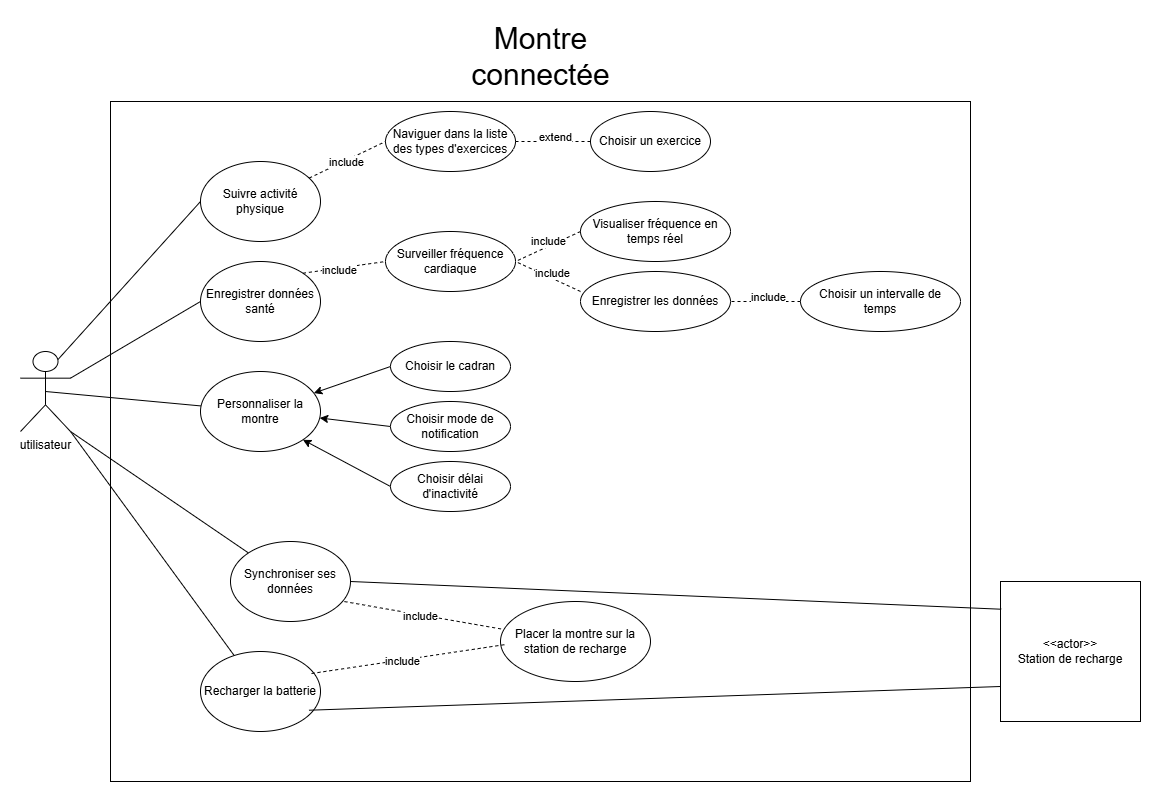

The diagram above was exported from draw.io. Its source (the exported page's mxGraphModel, read from the mxfile embedded in the PNG):
<mxGraphModel dx="1226" dy="1789" grid="1" gridSize="10" guides="1" tooltips="1" connect="1" arrows="1" fold="1" page="1" pageScale="1" pageWidth="827" pageHeight="1169" math="0" shadow="0">
  <root>
    <mxCell id="0" />
    <mxCell id="1" parent="0" />
    <mxCell id="E9IPFp076nVCvvnOulpU-45" value="" style="rounded=0;whiteSpace=wrap;html=1;fillColor=none;movable=0;resizable=0;rotatable=0;deletable=0;editable=0;locked=1;connectable=0;" vertex="1" parent="1">
      <mxGeometry x="270" y="70" width="860" height="680" as="geometry" />
    </mxCell>
    <mxCell id="E9IPFp076nVCvvnOulpU-7" style="rounded=0;orthogonalLoop=1;jettySize=auto;html=1;exitX=0.75;exitY=0.1;exitDx=0;exitDy=0;exitPerimeter=0;entryX=0;entryY=0.5;entryDx=0;entryDy=0;endArrow=none;startFill=0;" edge="1" parent="1" source="E9IPFp076nVCvvnOulpU-1" target="E9IPFp076nVCvvnOulpU-3">
      <mxGeometry relative="1" as="geometry" />
    </mxCell>
    <mxCell id="E9IPFp076nVCvvnOulpU-8" style="rounded=0;orthogonalLoop=1;jettySize=auto;html=1;exitX=1;exitY=0.3333333333333333;exitDx=0;exitDy=0;exitPerimeter=0;entryX=0;entryY=0.5;entryDx=0;entryDy=0;endArrow=none;startFill=0;" edge="1" parent="1" source="E9IPFp076nVCvvnOulpU-1" target="E9IPFp076nVCvvnOulpU-4">
      <mxGeometry relative="1" as="geometry" />
    </mxCell>
    <mxCell id="E9IPFp076nVCvvnOulpU-10" style="edgeStyle=none;rounded=0;orthogonalLoop=1;jettySize=auto;html=1;exitX=0.5;exitY=0.5;exitDx=0;exitDy=0;exitPerimeter=0;endArrow=none;startFill=0;" edge="1" parent="1" source="E9IPFp076nVCvvnOulpU-1" target="E9IPFp076nVCvvnOulpU-5">
      <mxGeometry relative="1" as="geometry" />
    </mxCell>
    <mxCell id="E9IPFp076nVCvvnOulpU-11" style="edgeStyle=none;rounded=0;orthogonalLoop=1;jettySize=auto;html=1;exitX=1;exitY=1;exitDx=0;exitDy=0;exitPerimeter=0;endArrow=none;startFill=0;" edge="1" parent="1" source="E9IPFp076nVCvvnOulpU-1" target="E9IPFp076nVCvvnOulpU-6">
      <mxGeometry relative="1" as="geometry" />
    </mxCell>
    <mxCell id="E9IPFp076nVCvvnOulpU-13" style="edgeStyle=none;rounded=0;orthogonalLoop=1;jettySize=auto;html=1;exitX=1;exitY=1;exitDx=0;exitDy=0;exitPerimeter=0;endArrow=none;startFill=0;" edge="1" parent="1" source="E9IPFp076nVCvvnOulpU-1" target="E9IPFp076nVCvvnOulpU-12">
      <mxGeometry relative="1" as="geometry" />
    </mxCell>
    <mxCell id="E9IPFp076nVCvvnOulpU-1" value="utilisateur" style="shape=umlActor;verticalLabelPosition=bottom;verticalAlign=top;html=1;outlineConnect=0;" vertex="1" parent="1">
      <mxGeometry x="180" y="320" width="50" height="80" as="geometry" />
    </mxCell>
    <mxCell id="E9IPFp076nVCvvnOulpU-3" value="Suivre activité physique" style="ellipse;whiteSpace=wrap;html=1;" vertex="1" parent="1">
      <mxGeometry x="360" y="130" width="120" height="80" as="geometry" />
    </mxCell>
    <mxCell id="E9IPFp076nVCvvnOulpU-4" value="Enregistrer données santé" style="ellipse;whiteSpace=wrap;html=1;" vertex="1" parent="1">
      <mxGeometry x="360" y="230" width="120" height="80" as="geometry" />
    </mxCell>
    <mxCell id="E9IPFp076nVCvvnOulpU-5" value="Personnaliser la montre" style="ellipse;whiteSpace=wrap;html=1;" vertex="1" parent="1">
      <mxGeometry x="360" y="340" width="120" height="80" as="geometry" />
    </mxCell>
    <mxCell id="E9IPFp076nVCvvnOulpU-6" value="Synchroniser ses données" style="ellipse;whiteSpace=wrap;html=1;" vertex="1" parent="1">
      <mxGeometry x="390" y="510" width="120" height="80" as="geometry" />
    </mxCell>
    <mxCell id="E9IPFp076nVCvvnOulpU-12" value="Recharger la batterie" style="ellipse;whiteSpace=wrap;html=1;" vertex="1" parent="1">
      <mxGeometry x="360" y="620" width="120" height="80" as="geometry" />
    </mxCell>
    <mxCell id="E9IPFp076nVCvvnOulpU-17" style="edgeStyle=none;rounded=0;orthogonalLoop=1;jettySize=auto;html=1;exitX=0;exitY=0.5;exitDx=0;exitDy=0;" edge="1" parent="1" source="E9IPFp076nVCvvnOulpU-14" target="E9IPFp076nVCvvnOulpU-5">
      <mxGeometry relative="1" as="geometry" />
    </mxCell>
    <mxCell id="E9IPFp076nVCvvnOulpU-14" value="Choisir le cadran" style="ellipse;whiteSpace=wrap;html=1;" vertex="1" parent="1">
      <mxGeometry x="550" y="310" width="120" height="50" as="geometry" />
    </mxCell>
    <mxCell id="E9IPFp076nVCvvnOulpU-18" style="edgeStyle=none;rounded=0;orthogonalLoop=1;jettySize=auto;html=1;exitX=0;exitY=0.5;exitDx=0;exitDy=0;" edge="1" parent="1" source="E9IPFp076nVCvvnOulpU-15" target="E9IPFp076nVCvvnOulpU-5">
      <mxGeometry relative="1" as="geometry" />
    </mxCell>
    <mxCell id="E9IPFp076nVCvvnOulpU-15" value="Choisir mode de notification" style="ellipse;whiteSpace=wrap;html=1;" vertex="1" parent="1">
      <mxGeometry x="550" y="370" width="120" height="50" as="geometry" />
    </mxCell>
    <mxCell id="E9IPFp076nVCvvnOulpU-19" style="edgeStyle=none;rounded=0;orthogonalLoop=1;jettySize=auto;html=1;exitX=0;exitY=0.5;exitDx=0;exitDy=0;entryX=1;entryY=1;entryDx=0;entryDy=0;" edge="1" parent="1" source="E9IPFp076nVCvvnOulpU-16" target="E9IPFp076nVCvvnOulpU-5">
      <mxGeometry relative="1" as="geometry" />
    </mxCell>
    <mxCell id="E9IPFp076nVCvvnOulpU-16" value="Choisir délai d'inactivité" style="ellipse;whiteSpace=wrap;html=1;" vertex="1" parent="1">
      <mxGeometry x="550" y="430" width="120" height="50" as="geometry" />
    </mxCell>
    <mxCell id="E9IPFp076nVCvvnOulpU-20" value="&amp;lt;&amp;lt;actor&amp;gt;&amp;gt;&lt;div&gt;Station de recharge&lt;/div&gt;" style="whiteSpace=wrap;html=1;aspect=fixed;" vertex="1" parent="1">
      <mxGeometry x="1160" y="550" width="140" height="140" as="geometry" />
    </mxCell>
    <mxCell id="E9IPFp076nVCvvnOulpU-22" value="Naviguer dans la liste des types d'exercices" style="ellipse;whiteSpace=wrap;html=1;" vertex="1" parent="1">
      <mxGeometry x="545" y="80" width="130" height="60" as="geometry" />
    </mxCell>
    <mxCell id="E9IPFp076nVCvvnOulpU-23" value="Choisir un exercice" style="ellipse;whiteSpace=wrap;html=1;" vertex="1" parent="1">
      <mxGeometry x="750" y="80" width="120" height="60" as="geometry" />
    </mxCell>
    <mxCell id="E9IPFp076nVCvvnOulpU-24" value="" style="endArrow=none;dashed=1;html=1;rounded=0;entryX=1;entryY=0.5;entryDx=0;entryDy=0;exitX=0;exitY=0.5;exitDx=0;exitDy=0;" edge="1" parent="1" source="E9IPFp076nVCvvnOulpU-23" target="E9IPFp076nVCvvnOulpU-22">
      <mxGeometry width="50" height="50" relative="1" as="geometry">
        <mxPoint x="600" y="340" as="sourcePoint" />
        <mxPoint x="650" y="290" as="targetPoint" />
      </mxGeometry>
    </mxCell>
    <mxCell id="E9IPFp076nVCvvnOulpU-25" value="extend" style="edgeLabel;html=1;align=center;verticalAlign=middle;resizable=0;points=[];" vertex="1" connectable="0" parent="E9IPFp076nVCvvnOulpU-24">
      <mxGeometry x="-0.0515" y="-5" relative="1" as="geometry">
        <mxPoint as="offset" />
      </mxGeometry>
    </mxCell>
    <mxCell id="E9IPFp076nVCvvnOulpU-26" value="" style="endArrow=none;dashed=1;html=1;rounded=0;entryX=0;entryY=0.5;entryDx=0;entryDy=0;" edge="1" parent="1" source="E9IPFp076nVCvvnOulpU-3" target="E9IPFp076nVCvvnOulpU-22">
      <mxGeometry width="50" height="50" relative="1" as="geometry">
        <mxPoint x="600" y="340" as="sourcePoint" />
        <mxPoint x="650" y="290" as="targetPoint" />
      </mxGeometry>
    </mxCell>
    <mxCell id="E9IPFp076nVCvvnOulpU-27" value="include" style="edgeLabel;html=1;align=center;verticalAlign=middle;resizable=0;points=[];" vertex="1" connectable="0" parent="E9IPFp076nVCvvnOulpU-26">
      <mxGeometry x="-0.0602" y="-1" relative="1" as="geometry">
        <mxPoint as="offset" />
      </mxGeometry>
    </mxCell>
    <mxCell id="E9IPFp076nVCvvnOulpU-28" value="Surveiller fréquence cardiaque" style="ellipse;whiteSpace=wrap;html=1;" vertex="1" parent="1">
      <mxGeometry x="545" y="200" width="130" height="60" as="geometry" />
    </mxCell>
    <mxCell id="E9IPFp076nVCvvnOulpU-30" value="" style="endArrow=none;dashed=1;html=1;rounded=0;entryX=0;entryY=0.5;entryDx=0;entryDy=0;exitX=1;exitY=0;exitDx=0;exitDy=0;" edge="1" parent="1" source="E9IPFp076nVCvvnOulpU-4" target="E9IPFp076nVCvvnOulpU-28">
      <mxGeometry width="50" height="50" relative="1" as="geometry">
        <mxPoint x="600" y="340" as="sourcePoint" />
        <mxPoint x="650" y="290" as="targetPoint" />
      </mxGeometry>
    </mxCell>
    <mxCell id="E9IPFp076nVCvvnOulpU-31" value="include" style="edgeLabel;html=1;align=center;verticalAlign=middle;resizable=0;points=[];" vertex="1" connectable="0" parent="E9IPFp076nVCvvnOulpU-30">
      <mxGeometry x="-0.1383" y="-2" relative="1" as="geometry">
        <mxPoint as="offset" />
      </mxGeometry>
    </mxCell>
    <mxCell id="E9IPFp076nVCvvnOulpU-33" value="Visualiser fréquence en temps réel" style="ellipse;whiteSpace=wrap;html=1;" vertex="1" parent="1">
      <mxGeometry x="740" y="170" width="150" height="60" as="geometry" />
    </mxCell>
    <mxCell id="E9IPFp076nVCvvnOulpU-34" value="Enregistrer les données" style="ellipse;whiteSpace=wrap;html=1;" vertex="1" parent="1">
      <mxGeometry x="740" y="240" width="150" height="60" as="geometry" />
    </mxCell>
    <mxCell id="E9IPFp076nVCvvnOulpU-35" value="Choisir un intervalle de temps" style="ellipse;whiteSpace=wrap;html=1;" vertex="1" parent="1">
      <mxGeometry x="960" y="240" width="160" height="60" as="geometry" />
    </mxCell>
    <mxCell id="E9IPFp076nVCvvnOulpU-36" value="" style="endArrow=none;dashed=1;html=1;rounded=0;entryX=1;entryY=0.5;entryDx=0;entryDy=0;exitX=0;exitY=0.5;exitDx=0;exitDy=0;" edge="1" parent="1" source="E9IPFp076nVCvvnOulpU-33" target="E9IPFp076nVCvvnOulpU-28">
      <mxGeometry width="50" height="50" relative="1" as="geometry">
        <mxPoint x="760" y="120" as="sourcePoint" />
        <mxPoint x="685" y="120" as="targetPoint" />
      </mxGeometry>
    </mxCell>
    <mxCell id="E9IPFp076nVCvvnOulpU-37" value="include" style="edgeLabel;html=1;align=center;verticalAlign=middle;resizable=0;points=[];" vertex="1" connectable="0" parent="E9IPFp076nVCvvnOulpU-36">
      <mxGeometry x="-0.0515" y="-5" relative="1" as="geometry">
        <mxPoint as="offset" />
      </mxGeometry>
    </mxCell>
    <mxCell id="E9IPFp076nVCvvnOulpU-38" value="" style="endArrow=none;dashed=1;html=1;rounded=0;entryX=1;entryY=0.5;entryDx=0;entryDy=0;exitX=0;exitY=0.333;exitDx=0;exitDy=0;exitPerimeter=0;" edge="1" parent="1" source="E9IPFp076nVCvvnOulpU-34" target="E9IPFp076nVCvvnOulpU-28">
      <mxGeometry width="50" height="50" relative="1" as="geometry">
        <mxPoint x="750" y="210" as="sourcePoint" />
        <mxPoint x="685" y="240" as="targetPoint" />
      </mxGeometry>
    </mxCell>
    <mxCell id="E9IPFp076nVCvvnOulpU-39" value="include" style="edgeLabel;html=1;align=center;verticalAlign=middle;resizable=0;points=[];" vertex="1" connectable="0" parent="E9IPFp076nVCvvnOulpU-38">
      <mxGeometry x="-0.0515" y="-5" relative="1" as="geometry">
        <mxPoint as="offset" />
      </mxGeometry>
    </mxCell>
    <mxCell id="E9IPFp076nVCvvnOulpU-43" value="" style="endArrow=none;dashed=1;html=1;rounded=0;entryX=1;entryY=0.5;entryDx=0;entryDy=0;exitX=0;exitY=0.5;exitDx=0;exitDy=0;" edge="1" parent="1" source="E9IPFp076nVCvvnOulpU-35" target="E9IPFp076nVCvvnOulpU-34">
      <mxGeometry width="50" height="50" relative="1" as="geometry">
        <mxPoint x="750" y="270" as="sourcePoint" />
        <mxPoint x="685" y="240" as="targetPoint" />
      </mxGeometry>
    </mxCell>
    <mxCell id="E9IPFp076nVCvvnOulpU-44" value="include" style="edgeLabel;html=1;align=center;verticalAlign=middle;resizable=0;points=[];" vertex="1" connectable="0" parent="E9IPFp076nVCvvnOulpU-43">
      <mxGeometry x="-0.0515" y="-5" relative="1" as="geometry">
        <mxPoint as="offset" />
      </mxGeometry>
    </mxCell>
    <mxCell id="E9IPFp076nVCvvnOulpU-46" value="Montre connectée" style="text;html=1;align=center;verticalAlign=middle;whiteSpace=wrap;rounded=0;fontSize=30;" vertex="1" parent="1">
      <mxGeometry x="592.5" y="-10" width="215" height="70" as="geometry" />
    </mxCell>
    <mxCell id="E9IPFp076nVCvvnOulpU-47" value="Placer la montre sur la station de recharge" style="ellipse;whiteSpace=wrap;html=1;" vertex="1" parent="1">
      <mxGeometry x="660" y="570" width="150" height="80" as="geometry" />
    </mxCell>
    <mxCell id="E9IPFp076nVCvvnOulpU-48" value="" style="endArrow=none;dashed=1;html=1;rounded=0;exitX=0.949;exitY=0.751;exitDx=0;exitDy=0;exitPerimeter=0;" edge="1" parent="1" source="E9IPFp076nVCvvnOulpU-6" target="E9IPFp076nVCvvnOulpU-47">
      <mxGeometry width="50" height="50" relative="1" as="geometry">
        <mxPoint x="479" y="157" as="sourcePoint" />
        <mxPoint x="555" y="120" as="targetPoint" />
      </mxGeometry>
    </mxCell>
    <mxCell id="E9IPFp076nVCvvnOulpU-49" value="include" style="edgeLabel;html=1;align=center;verticalAlign=middle;resizable=0;points=[];" vertex="1" connectable="0" parent="E9IPFp076nVCvvnOulpU-48">
      <mxGeometry x="-0.0602" y="-1" relative="1" as="geometry">
        <mxPoint as="offset" />
      </mxGeometry>
    </mxCell>
    <mxCell id="E9IPFp076nVCvvnOulpU-50" value="" style="endArrow=none;dashed=1;html=1;rounded=0;entryX=0.033;entryY=0.538;entryDx=0;entryDy=0;entryPerimeter=0;exitX=0.925;exitY=0.275;exitDx=0;exitDy=0;exitPerimeter=0;" edge="1" parent="1" source="E9IPFp076nVCvvnOulpU-12" target="E9IPFp076nVCvvnOulpU-47">
      <mxGeometry width="50" height="50" relative="1" as="geometry">
        <mxPoint x="460" y="665" as="sourcePoint" />
        <mxPoint x="536" y="628" as="targetPoint" />
      </mxGeometry>
    </mxCell>
    <mxCell id="E9IPFp076nVCvvnOulpU-51" value="include" style="edgeLabel;html=1;align=center;verticalAlign=middle;resizable=0;points=[];" vertex="1" connectable="0" parent="E9IPFp076nVCvvnOulpU-50">
      <mxGeometry x="-0.0602" y="-1" relative="1" as="geometry">
        <mxPoint as="offset" />
      </mxGeometry>
    </mxCell>
    <mxCell id="E9IPFp076nVCvvnOulpU-55" value="" style="endArrow=none;html=1;rounded=0;entryX=0.005;entryY=0.198;entryDx=0;entryDy=0;entryPerimeter=0;exitX=1;exitY=0.5;exitDx=0;exitDy=0;" edge="1" parent="1" source="E9IPFp076nVCvvnOulpU-6" target="E9IPFp076nVCvvnOulpU-20">
      <mxGeometry width="50" height="50" relative="1" as="geometry">
        <mxPoint x="700" y="560" as="sourcePoint" />
        <mxPoint x="750" y="510" as="targetPoint" />
      </mxGeometry>
    </mxCell>
    <mxCell id="E9IPFp076nVCvvnOulpU-56" value="" style="endArrow=none;html=1;rounded=0;entryX=0;entryY=0.75;entryDx=0;entryDy=0;exitX=0.904;exitY=0.734;exitDx=0;exitDy=0;exitPerimeter=0;" edge="1" parent="1" source="E9IPFp076nVCvvnOulpU-12" target="E9IPFp076nVCvvnOulpU-20">
      <mxGeometry width="50" height="50" relative="1" as="geometry">
        <mxPoint x="480" y="672" as="sourcePoint" />
        <mxPoint x="1131" y="700" as="targetPoint" />
      </mxGeometry>
    </mxCell>
  </root>
</mxGraphModel>